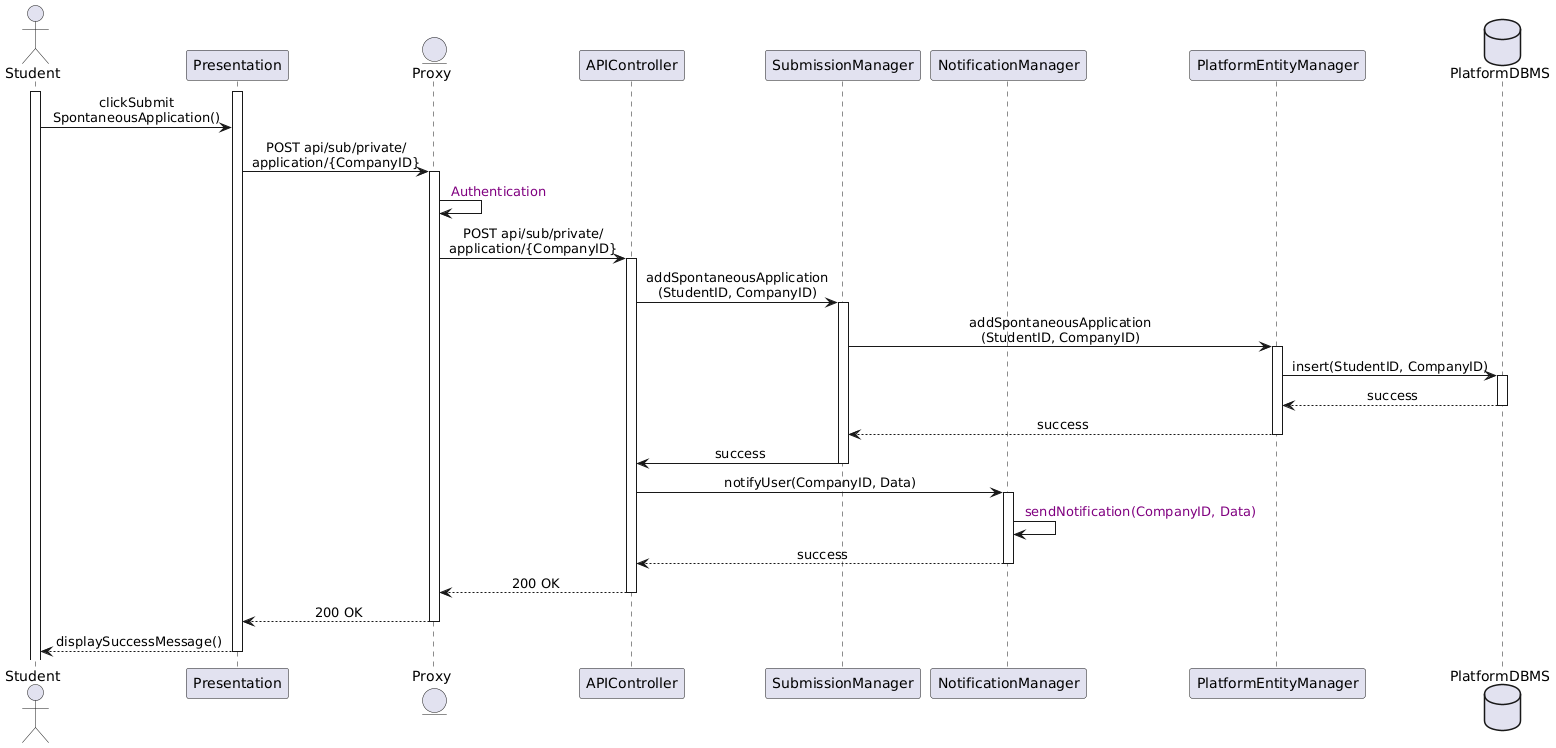

The diagram above was rendered by PlantUML. Its source (embedded in the PNG):
@startuml
skinparam sequenceMessageAlign center

actor       Student
participant  Presentation
entity      Proxy
participant APIController
participant SubmissionManager
participant NotificationManager
participant PlatformEntityManager
database    PlatformDBMS

activate Student
activate Presentation
Student -> Presentation : clickSubmit\nSpontaneousApplication()

Presentation -> Proxy ++ : POST api/sub/private/\napplication/{CompanyID}
Proxy -> Proxy  : <color:purple> Authentication
Proxy -> APIController ++ : POST api/sub/private/\napplication/{CompanyID}
APIController -> SubmissionManager ++ : addSpontaneousApplication\n(StudentID, CompanyID)
SubmissionManager -> PlatformEntityManager ++ : addSpontaneousApplication\n(StudentID, CompanyID) 
PlatformEntityManager -> PlatformDBMS ++ : insert(StudentID, CompanyID)
PlatformDBMS --> PlatformEntityManager -- : success
PlatformEntityManager --> SubmissionManager -- : success
SubmissionManager -> APIController -- : success
APIController -> NotificationManager ++ : notifyUser(CompanyID, Data)
NotificationManager -> NotificationManager : <color:purple> sendNotification(CompanyID, Data)
NotificationManager --> APIController -- : success
APIController --> Proxy -- : 200 OK 
Proxy --> Presentation -- : 200 OK 
Presentation --> Student -- : displaySuccessMessage()
@enduml